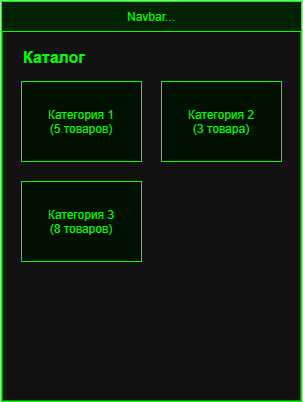

The diagram above was exported from draw.io. Its source (the exported page's mxGraphModel, read from the mxfile embedded in the PNG):
<mxGraphModel dx="971" dy="850" grid="1" gridSize="10" guides="1" tooltips="1" connect="1" arrows="1" fold="1" page="1" pageScale="1" pageWidth="3300" pageHeight="2000" math="0" shadow="0">
  <root>
    <mxCell id="0" />
    <mxCell id="1" parent="0" />
    <mxCell id="2" parent="1" style="rect;fillColor=#111111;strokeColor=#00ff00;strokeWidth=2;" value="" vertex="1">
      <mxGeometry height="400" width="300" x="1100" y="50" as="geometry" />
    </mxCell>
    <mxCell id="3" parent="1" style="rect;fillColor=#002200;strokeColor=#00ff00;fontColor=#00ff00;" value="Navbar..." vertex="1">
      <mxGeometry height="30" width="300" x="1100" y="50" as="geometry" />
    </mxCell>
    <mxCell id="4" parent="1" style="text;fontColor=#00ff00;fontSize=16;fontStyle=1;" value="Каталог" vertex="1">
      <mxGeometry height="30" width="150" x="1120" y="90" as="geometry" />
    </mxCell>
    <mxCell id="5" parent="1" style="rect;fillColor=#001100;strokeColor=#00ff00;fontColor=#00ff00;" value="Категория 1&#10;(5 товаров)" vertex="1">
      <mxGeometry height="80" width="120" x="1120" y="130" as="geometry" />
    </mxCell>
    <mxCell id="6" parent="1" style="rect;fillColor=#001100;strokeColor=#00ff00;fontColor=#00ff00;" value="Категория 2&#10;(3 товара)" vertex="1">
      <mxGeometry height="80" width="120" x="1260" y="130" as="geometry" />
    </mxCell>
    <mxCell id="7" parent="1" style="rect;fillColor=#001100;strokeColor=#00ff00;fontColor=#00ff00;" value="Категория 3&#10;(8 товаров)" vertex="1">
      <mxGeometry height="80" width="120" x="1120" y="230" as="geometry" />
    </mxCell>
  </root>
</mxGraphModel>